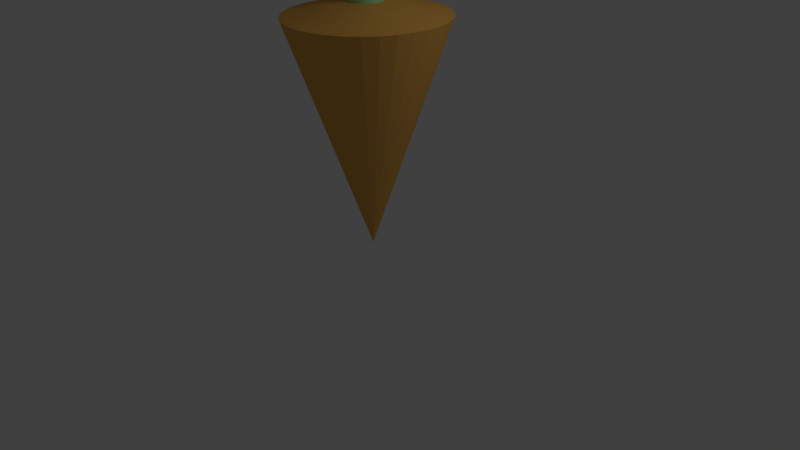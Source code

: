 # Source: Carrot.blend  (saved by Blender 2.63.0; exported with 4.5.12 LTS)
import bpy
from mathutils import Matrix  # noqa: F401  (used for matrix-valued properties, if any)

bpy.ops.wm.read_factory_settings(use_empty=True)
scene = bpy.context.scene
scene.name = 'Scene'

# ---- collections
col_collection_1 = bpy.data.collections.new('Collection 1'); scene.collection.children.link(col_collection_1)

# ---- materials (node trees are filled in below, after node groups)
mat_material_001 = bpy.data.materials.new('Material.001')
mat_material_001.alpha_threshold = 0.0
mat_material_001.use_transparent_shadow = False
mat_material_001.diffuse_color = (0.416, 0.8, 0.3443, 1.0)
mat_material_001.roughness = 0.5
mat_material_001.line_color = (0.0, 0.0, 0.0, 1.0)
mat_material_002 = bpy.data.materials.new('Material.002')
mat_material_002.alpha_threshold = 0.0
mat_material_002.use_transparent_shadow = False
mat_material_002.diffuse_color = (0.8, 0.4175, 0.08908, 1.0)
mat_material_002.roughness = 0.5
mat_material_002.line_color = (0.0, 0.0, 0.0, 1.0)

# ---- material node trees

# ---- world
world_world = bpy.data.worlds.new('World'); scene.world = world_world
world_world.color = (0.05088, 0.05088, 0.05088)
world_world.use_sun_shadow = False
world_world.sun_shadow_jitter_overblur = 0.0
world_world.cycles.sampling_method = 'MANUAL'
world_world.cycles.sample_map_resolution = 256

# ---- cameras
cam_camera = bpy.data.cameras.new('Camera')
cam_camera.clip_end = 100.0
cam_camera.lens = 35.0
cam_camera.sensor_width = 32.0
cam_camera.sensor_height = 18.0
cam_camera.ortho_scale = 7.314
cam_camera.dof.focus_distance = 0.0
cam_camera.dof.aperture_fstop = 128.0

# ---- lights
light_lamp = bpy.data.lights.new('Lamp', 'POINT')
light_lamp.transmission_factor = 0.0
light_lamp.cutoff_distance = 30.0
light_lamp.energy = 100.0
light_lamp.shadow_buffer_clip_start = 1.001
light_lamp.shadow_soft_size = 1.0
light_lamp.shadow_maximum_resolution = 0.006
light_lamp.use_absolute_resolution = True
light_lamp.cycles.use_multiple_importance_sampling = False

# ---- meshes
me_cylinder = bpy.data.meshes.new('Cylinder')
me_cylinder.from_pydata([(0.0, 1.0, -1.232), (0.0, 1.0, 0.7679), (0.1951, 0.9808, -1.232), (0.1951, 0.9808, 0.7679), (0.3827, 0.9239, -1.232), (0.3827, 0.9239, 0.7679), (0.5556, 0.8315, -1.232), (0.5556, 0.8315, 0.7679), (0.7071, 0.7071, -1.232), (0.7071, 0.7071, 0.7679), (0.8315, 0.5556, -1.232), (0.8315, 0.5556, 0.7679), (0.9239, 0.3827, -1.232), (0.9239, 0.3827, 0.7679), (0.9808, 0.1951, -1.232), (0.9808, 0.1951, 0.7679), (1.0, 7.55e-08, -1.232), (1.0, 7.55e-08, 0.7679), (0.9808, -0.1951, -1.232), (0.9808, -0.1951, 0.7679), (0.9239, -0.3827, -1.232), (0.9239, -0.3827, 0.7679), (0.8315, -0.5556, -1.232), (0.8315, -0.5556, 0.7679), (0.7071, -0.7071, -1.232), (0.7071, -0.7071, 0.7679), (0.5556, -0.8315, -1.232), (0.5556, -0.8315, 0.7679), (0.3827, -0.9239, -1.232), (0.3827, -0.9239, 0.7679), (0.1951, -0.9808, -1.232), (0.1951, -0.9808, 0.7679), (-3.258e-07, -1.0, -1.232), (-3.258e-07, -1.0, 0.7679), (-0.1951, -0.9808, -1.232), (-0.1951, -0.9808, 0.7679), (-0.3827, -0.9239, -1.232), (-0.3827, -0.9239, 0.7679), (-0.5556, -0.8315, -1.232), (-0.5556, -0.8315, 0.7679), (-0.7071, -0.7071, -1.232), (-0.7071, -0.7071, 0.7679), (-0.8315, -0.5556, -1.232), (-0.8315, -0.5556, 0.7679), (-0.9239, -0.3827, -1.232), (-0.9239, -0.3827, 0.7679), (-0.9808, -0.1951, -1.232), (-0.9808, -0.1951, 0.7679), (-1.0, 9.656e-07, -1.232), (-1.0, 9.656e-07, 0.7679), (-0.9808, 0.1951, -1.232), (-0.9808, 0.1951, 0.7679), (-0.9239, 0.3827, -1.232), (-0.9239, 0.3827, 0.7679), (-0.8315, 0.5556, -1.232), (-0.8315, 0.5556, 0.7679), (-0.7071, 0.7071, -1.232), (-0.7071, 0.7071, 0.7679), (-0.5556, 0.8315, -1.232), (-0.5556, 0.8315, 0.7679), (-0.3827, 0.9239, -1.232), (-0.3827, 0.9239, 0.7679), (-0.1951, 0.9808, -1.232), (-0.1951, 0.9808, 0.7679), (-1.187e-07, 2.0, 1.85), (0.3902, 1.962, 1.85), (0.7654, 1.848, 1.85), (1.111, 1.663, 1.85), (1.414, 1.414, 1.85), (1.663, 1.111, 1.85), (1.848, 0.7654, 1.85), (1.962, 0.3902, 1.85), (2.0, -1.34e-07, 1.85), (1.962, -0.3902, 1.85), (1.848, -0.7654, 1.85), (1.663, -1.111, 1.85), (1.414, -1.414, 1.85), (1.111, -1.663, 1.85), (0.7654, -1.848, 1.85), (0.3902, -1.962, 1.85), (-7.704e-07, -2.0, 1.85), (-0.3902, -1.962, 1.85), (-0.7654, -1.848, 1.85), (-1.111, -1.663, 1.85), (-1.414, -1.414, 1.85), (-1.663, -1.111, 1.85), (-1.848, -0.7654, 1.85), (-1.962, -0.3902, 1.85), (-2.0, 1.646e-06, 1.85), (-1.962, 0.3902, 1.85), (-1.848, 0.7654, 1.85), (-1.663, 1.111, 1.85), (-1.414, 1.414, 1.85), (-1.111, 1.663, 1.85), (-0.7654, 1.848, 1.85), (-0.3902, 1.962, 1.85)], [], [(0, 1, 3, 2), (2, 3, 5, 4), (4, 5, 7, 6), (6, 7, 9, 8), (8, 9, 11, 10), (10, 11, 13, 12), (12, 13, 15, 14), (14, 15, 17, 16), (16, 17, 19, 18), (18, 19, 21, 20), (20, 21, 23, 22), (22, 23, 25, 24), (24, 25, 27, 26), (26, 27, 29, 28), (28, 29, 31, 30), (30, 31, 33, 32), (32, 33, 35, 34), (34, 35, 37, 36), (36, 37, 39, 38), (38, 39, 41, 40), (40, 41, 43, 42), (42, 43, 45, 44), (44, 45, 47, 46), (46, 47, 49, 48), (48, 49, 51, 50), (50, 51, 53, 52), (52, 53, 55, 54), (54, 55, 57, 56), (56, 57, 59, 58), (58, 59, 61, 60), (57, 55, 91, 92), (62, 63, 1, 0), (60, 61, 63, 62), (0, 2, 4, 6, 8, 10, 12, 14, 16, 18, 20, 22, 24, 26, 28, 30, 32, 34, 36, 38, 40, 42, 44, 46, 48, 50, 52, 54, 56, 58, 60, 62), (65, 64, 95, 94, 93, 92, 91, 90, 89, 88, 87, 86, 85, 84, 83, 82, 81, 80, 79, 78, 77, 76, 75, 74, 73, 72, 71, 70, 69, 68, 67, 66), (33, 31, 79, 80), (9, 7, 67, 68), (47, 45, 86, 87), (3, 1, 64, 65), (23, 21, 74, 75), (61, 59, 93, 94), (37, 35, 81, 82), (13, 11, 69, 70), (51, 49, 88, 89), (27, 25, 76, 77), (1, 63, 95, 64), (41, 39, 83, 84), (17, 15, 71, 72), (55, 53, 90, 91), (31, 29, 78, 79), (7, 5, 66, 67), (45, 43, 85, 86), (21, 19, 73, 74), (59, 57, 92, 93), (35, 33, 80, 81), (11, 9, 68, 69), (49, 47, 87, 88), (25, 23, 75, 76), (63, 61, 94, 95), (39, 37, 82, 83), (15, 13, 70, 71), (53, 51, 89, 90), (29, 27, 77, 78), (5, 3, 65, 66), (43, 41, 84, 85), (19, 17, 72, 73)])
me_cylinder.materials.append(mat_material_001)
me_cylinder.use_remesh_preserve_volume = False
me_cylinder.use_remesh_preserve_attributes = False
me_cylinder.use_mirror_vertex_groups = False
me_cylinder.update()
me_cone = bpy.data.meshes.new('Cone')
me_cone.from_pydata([(0.0, 1.0, -1.0), (0.1951, 0.9808, -1.0), (0.3827, 0.9239, -1.0), (0.5556, 0.8315, -1.0), (0.7071, 0.7071, -1.0), (0.8315, 0.5556, -1.0), (0.9239, 0.3827, -1.0), (0.9808, 0.1951, -1.0), (1.0, 7.55e-08, -1.0), (0.0, 0.0, 1.0), (0.9808, -0.1951, -1.0), (0.9239, -0.3827, -1.0), (0.8315, -0.5556, -1.0), (0.7071, -0.7071, -1.0), (0.5556, -0.8315, -1.0), (0.3827, -0.9239, -1.0), (0.1951, -0.9808, -1.0), (-3.258e-07, -1.0, -1.0), (-0.1951, -0.9808, -1.0), (-0.3827, -0.9239, -1.0), (-0.5556, -0.8315, -1.0), (-0.7071, -0.7071, -1.0), (-0.8315, -0.5556, -1.0), (-0.9239, -0.3827, -1.0), (-0.9808, -0.1951, -1.0), (-1.0, 9.656e-07, -1.0), (-0.9808, 0.1951, -1.0), (-0.9239, 0.3827, -1.0), (-0.8315, 0.5556, -1.0), (-0.7071, 0.7071, -1.0), (-0.5556, 0.8315, -1.0), (-0.3827, 0.9239, -1.0), (-0.1951, 0.9808, -1.0), (5.937e-08, 0.5, -1.082), (0.09755, 0.4904, -1.082), (0.1913, 0.4619, -1.082), (0.2778, 0.4157, -1.082), (0.3536, 0.3536, -1.082), (0.4157, 0.2778, -1.082), (0.4619, 0.1913, -1.082), (0.4904, 0.09755, -1.082), (0.5, 8.825e-08, -1.082), (0.4904, -0.09755, -1.082), (0.4619, -0.1913, -1.082), (0.4157, -0.2778, -1.082), (0.3536, -0.3536, -1.082), (0.2778, -0.4157, -1.082), (0.1913, -0.4619, -1.082), (0.09755, -0.4904, -1.082), (-1.035e-07, -0.5, -1.082), (-0.09755, -0.4904, -1.082), (-0.1913, -0.4619, -1.082), (-0.2778, -0.4157, -1.082), (-0.3536, -0.3536, -1.082), (-0.4157, -0.2778, -1.082), (-0.4619, -0.1913, -1.082), (-0.4904, -0.09754, -1.082), (-0.5, 5.333e-07, -1.082), (-0.4904, 0.09755, -1.082), (-0.4619, 0.1913, -1.082), (-0.4157, 0.2778, -1.082), (-0.3536, 0.3536, -1.082), (-0.2778, 0.4157, -1.082), (-0.1913, 0.4619, -1.082), (-0.09754, 0.4904, -1.082), (8.638e-08, 0.25, -1.11), (0.04877, 0.2452, -1.11), (0.09567, 0.231, -1.11), (0.1389, 0.2079, -1.11), (0.1768, 0.1768, -1.11), (0.2079, 0.1389, -1.11), (0.231, 0.09567, -1.11), (0.2452, 0.04877, -1.11), (0.25, 1.424e-07, -1.11), (0.2452, -0.04877, -1.11), (0.231, -0.09567, -1.11), (0.2079, -0.1389, -1.11), (0.1768, -0.1768, -1.11), (0.1389, -0.2079, -1.11), (0.09567, -0.231, -1.11), (0.04877, -0.2452, -1.11), (4.92e-09, -0.25, -1.11), (-0.04877, -0.2452, -1.11), (-0.09567, -0.231, -1.11), (-0.1389, -0.2079, -1.11), (-0.1768, -0.1768, -1.11), (-0.2079, -0.1389, -1.11), (-0.231, -0.09567, -1.11), (-0.2452, -0.04877, -1.11), (-0.25, 3.649e-07, -1.11), (-0.2452, 0.04877, -1.11), (-0.231, 0.09567, -1.11), (-0.2079, 0.1389, -1.11), (-0.1768, 0.1768, -1.11), (-0.1389, 0.2079, -1.11), (-0.09567, 0.231, -1.11), (-0.04877, 0.2452, -1.11)], [], [(31, 9, 32), (0, 9, 1), (32, 9, 0), (1, 9, 2), (30, 9, 31), (29, 9, 30), (28, 9, 29), (27, 9, 28), (26, 9, 27), (25, 9, 26), (24, 9, 25), (23, 9, 24), (22, 9, 23), (21, 9, 22), (20, 9, 21), (19, 9, 20), (18, 9, 19), (17, 9, 18), (16, 9, 17), (15, 9, 16), (14, 9, 15), (13, 9, 14), (12, 9, 13), (11, 9, 12), (10, 9, 11), (8, 9, 10), (7, 9, 8), (6, 9, 7), (5, 9, 6), (4, 9, 5), (3, 9, 4), (2, 9, 3), (11, 12, 44, 43), (57, 58, 90, 89), (24, 25, 57, 56), (3, 4, 37, 36), (19, 20, 52, 51), (32, 0, 33, 64), (14, 15, 47, 46), (27, 28, 60, 59), (8, 10, 42, 41), (6, 7, 40, 39), (22, 23, 55, 54), (17, 18, 50, 49), (30, 31, 63, 62), (12, 13, 45, 44), (25, 26, 58, 57), (4, 5, 38, 37), (20, 21, 53, 52), (1, 2, 35, 34), (15, 16, 48, 47), (28, 29, 61, 60), (10, 11, 43, 42), (7, 8, 41, 40), (23, 24, 56, 55), (18, 19, 51, 50), (31, 32, 64, 63), (13, 14, 46, 45), (26, 27, 59, 58), (5, 6, 39, 38), (21, 22, 54, 53), (2, 3, 36, 35), (0, 1, 34, 33), (16, 17, 49, 48), (29, 30, 62, 61), (65, 66, 67, 68, 69, 70, 71, 72, 73, 74, 75, 76, 77, 78, 79, 80, 81, 82, 83, 84, 85, 86, 87, 88, 89, 90, 91, 92, 93, 94, 95, 96), (52, 53, 85, 84), (47, 48, 80, 79), (42, 43, 75, 74), (37, 38, 70, 69), (63, 64, 96, 95), (58, 59, 91, 90), (53, 54, 86, 85), (48, 49, 81, 80), (43, 44, 76, 75), (38, 39, 71, 70), (33, 34, 66, 65), (64, 33, 65, 96), (59, 60, 92, 91), (54, 55, 87, 86), (49, 50, 82, 81), (44, 45, 77, 76), (39, 40, 72, 71), (34, 35, 67, 66), (60, 61, 93, 92), (55, 56, 88, 87), (50, 51, 83, 82), (45, 46, 78, 77), (40, 41, 73, 72), (35, 36, 68, 67), (61, 62, 94, 93), (56, 57, 89, 88), (51, 52, 84, 83), (46, 47, 79, 78), (41, 42, 74, 73), (36, 37, 69, 68), (62, 63, 95, 94)])
me_cone.materials.append(mat_material_002)
me_cone.use_remesh_preserve_volume = False
me_cone.use_remesh_preserve_attributes = False
me_cone.use_mirror_vertex_groups = False
me_cone.update()

# ---- objects
ob_cylinder = bpy.data.objects.new('Cylinder', me_cylinder)
ob_cone = bpy.data.objects.new('Cone', me_cone)
ob_lamp = bpy.data.objects.new('Lamp', light_lamp)
ob_camera = bpy.data.objects.new('Camera', cam_camera)

# ---- transforms, parenting, visibility, modifiers, constraints
ob_cylinder.location = (0.0, 0.0, 3.325)
ob_cylinder.scale = (0.2, 0.2, 0.5012)
ob_cylinder.lineart.crease_threshold = 0.0
ob_cone.location = (0.0, 0.0, 1.625)
ob_cone.rotation_euler = (3.142, 0.0, 0.0)
ob_cone.scale = (1.0, 1.0, 1.449)
ob_cone.lineart.crease_threshold = 0.0
ob_lamp.location = (4.076, 1.005, 5.904)
ob_lamp.rotation_euler = (0.6503, 0.05522, 1.866)
ob_lamp.lock_rotations_4d = False
ob_lamp.empty_display_type = 'ARROWS'
ob_lamp.color = (0.0, 0.0, 0.0, 0.0)
ob_lamp.lineart.crease_threshold = 0.0
ob_camera.location = (7.481, -6.508, 5.344)
ob_camera.rotation_euler = (1.109, 0.01082, 0.8149)
ob_camera.lock_rotations_4d = False
ob_camera.empty_display_type = 'ARROWS'
ob_camera.color = (0.0, 0.0, 0.0, 0.0)
ob_camera.display_type = 'WIRE'
ob_camera.lineart.crease_threshold = 0.0

# ---- collection membership
col_collection_1.objects.link(ob_cylinder)
col_collection_1.objects.link(ob_cone)
col_collection_1.objects.link(ob_lamp)
col_collection_1.objects.link(ob_camera)

# ---- scene / render settings (as saved in the file)
scene.camera = ob_camera
scene.frame_start = 1; scene.frame_end = 250; scene.frame_set(1)
scene.render.engine = 'BLENDER_EEVEE_NEXT'
scene.render.image_settings.color_mode = 'RGB'
scene.render.image_settings.compression = 90
scene.render.resolution_percentage = 50
scene.render.dither_intensity = 0.0
scene.render.bake_margin = 2
scene.render.bake_bias = 0.0
scene.cycles.use_denoising = False
scene.cycles.samples = 10
scene.cycles.sampling_pattern = 'TABULATED_SOBOL'
scene.cycles.light_sampling_threshold = 0.0
scene.cycles.use_adaptive_sampling = False
scene.cycles.use_light_tree = False
scene.cycles.blur_glossy = 0.0
scene.cycles.volume_bounces = 1
scene.cycles.pixel_filter_type = 'GAUSSIAN'
scene.cycles.sample_clamp_indirect = 0.0
scene.view_settings.view_transform = 'Standard'
bpy.context.view_layer.update()
